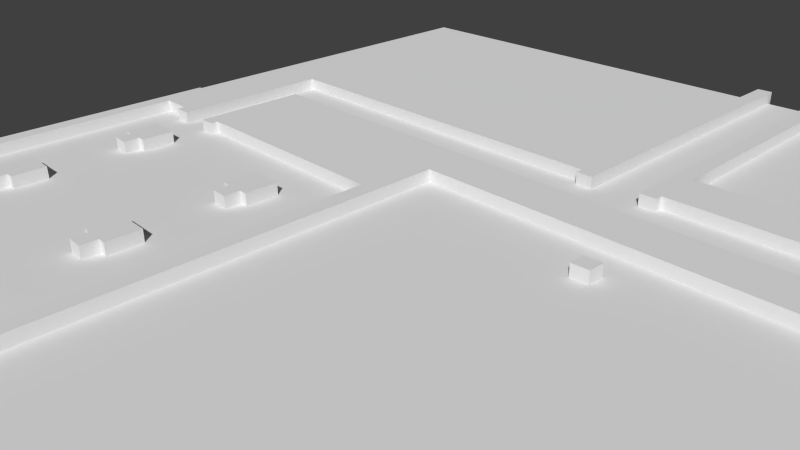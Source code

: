 # Source: Lvl1_D1_7.blend  (saved by Blender 2.74.0; exported with 4.5.12 LTS)
import bpy
from mathutils import Matrix  # noqa: F401  (used for matrix-valued properties, if any)

bpy.ops.wm.read_factory_settings(use_empty=True)
scene = bpy.context.scene
scene.name = 'Scene'

# ---- collections
col_collection_1 = bpy.data.collections.new('Collection 1'); scene.collection.children.link(col_collection_1)

# ---- materials (node trees are filled in below, after node groups)
mat_material_001 = bpy.data.materials.new('Material.001')
mat_material_001.alpha_threshold = 0.0
mat_material_001.use_transparent_shadow = False
mat_material_001.preview_render_type = 'FLAT'
mat_material_001.roughness = 0.5

# ---- material node trees

# ---- world
world_world = bpy.data.worlds.new('World'); scene.world = world_world
world_world.color = (0.05088, 0.05088, 0.05088)
world_world.use_sun_shadow = False
world_world.sun_shadow_jitter_overblur = 0.0
world_world.cycles.sampling_method = 'MANUAL'
world_world.cycles.sample_map_resolution = 256

# ---- cameras
cam_camera = bpy.data.cameras.new('Camera')
cam_camera.clip_end = 100.0
cam_camera.lens = 35.0
cam_camera.sensor_width = 32.0
cam_camera.sensor_height = 18.0
cam_camera.ortho_scale = 7.314
cam_camera.dof.focus_distance = 0.0
cam_camera.dof.aperture_fstop = 128.0

# ---- meshes
me_cube_010 = bpy.data.meshes.new('Cube.010')
me_cube_010.from_pydata([(1.221, 0.08035, -1.0), (1.221, 0.08035, 0.3), (-76.12, 0.08565, -1.0), (-76.12, 0.08565, 0.3), (-76.19, -10.89, -1.0), (-76.19, -10.89, 0.3), (-74.71, -10.87, -1.0), (-74.71, -10.87, 0.3), (-74.71, -10.19, -1.0), (-74.71, -10.19, 0.3), (-54.09, -10.18, -1.0), (-54.09, -10.18, 0.3), (-54.1, -48.53, -1.0), (-54.1, -48.53, 0.3), (-83.51, -48.46, -1.0), (-83.51, -48.46, 0.3), (-83.54, -10.17, -1.0), (-83.54, -10.17, 0.3), (-80.59, -10.17, -1.0), (-80.59, -10.17, 0.3), (-80.59, -10.91, -1.0), (-80.59, -10.91, 0.3), (-79.05, -10.89, -1.0), (-79.05, -10.89, 0.3), (-79.1, 4.52, -1.0), (-79.1, 4.52, 0.3), (-43.76, 4.531, -1.0), (-43.76, 4.531, 0.3), (-43.77, 3.834, -1.0), (-43.77, 3.834, 0.3), (-42.29, 3.834, -1.0), (-42.29, 3.834, 0.3), (-42.32, 34.51, -1.0), (-42.32, 34.51, 0.3), (-43.76, 34.47, -1.0), (-43.76, 34.47, 0.3), (-43.78, 30.9, -1.0), (-43.78, 30.9, 0.3), (-43.86, 9.007, -1.0), (-43.86, 9.007, 0.3), (-80.62, 8.915, -1.0), (-80.62, 8.915, 0.3), (-80.71, -5.834, -1.0), (-80.71, -5.834, 0.3), (-85.06, -5.649, -1.0), (-85.06, -5.649, 0.3), (-84.96, -53.04, -1.0), (-84.96, -53.04, 0.3), (-52.65, -52.9, -1.0), (-52.65, -52.9, 0.3), (-52.51, -4.216, -1.0), (-52.51, -4.216, 0.3), (1.26, -4.333, -1.0), (1.26, -4.333, 0.3)], [], [(0, 1, 3, 2), (2, 3, 5, 4), (4, 5, 7, 6), (6, 7, 9, 8), (8, 9, 11, 10), (10, 11, 13, 12), (12, 13, 15, 14), (14, 15, 17, 16), (16, 17, 19, 18), (18, 19, 21, 20), (20, 21, 23, 22), (22, 23, 25, 24), (24, 25, 27, 26), (26, 27, 29, 28), (28, 29, 31, 30), (30, 31, 33, 32), (32, 33, 35, 34), (34, 35, 37, 36), (36, 37, 39, 38), (38, 39, 41, 40), (40, 41, 43, 42), (42, 43, 45, 44), (44, 45, 47, 46), (46, 47, 49, 48), (48, 49, 51, 50), (50, 51, 53, 52), (52, 53, 1, 0), (1, 53, 51, 49, 47, 45, 43, 41, 39, 37, 35, 33, 31, 29, 27, 25, 23, 21, 19, 17, 15, 13, 11, 9, 7, 5, 3), (2, 4, 6, 8, 10, 12, 14, 16, 18, 20, 22, 24, 26, 28, 30, 32, 34, 36, 38, 40, 42, 44, 46, 48, 50, 52, 0)])
me_cube_010.use_remesh_preserve_volume = False
me_cube_010.use_remesh_preserve_attributes = False
me_cube_010.use_mirror_vertex_groups = False
me_cube_010.update()
me_cube_009 = bpy.data.meshes.new('Cube.009')
me_cube_009.from_pydata([(0.9294, -4.127, -1.0), (0.9294, -4.127, 0.3), (-36.7, -4.17, -1.0), (-36.7, -4.17, 0.3), (-36.67, -4.862, -1.0), (-36.67, -4.862, 0.3), (-38.18, -4.909, -1.0), (-38.18, -4.909, 0.3), (-38.12, 25.89, -1.0), (-38.12, 25.89, 0.3), (-36.6, 25.89, -1.0), (-36.6, 25.89, 0.3), (-36.62, 0.3288, -1.0), (-36.62, 0.3288, 0.3), (0.9168, 0.3288, -1.0), (0.9168, 0.3288, 0.3)], [], [(0, 1, 3, 2), (2, 3, 5, 4), (4, 5, 7, 6), (6, 7, 9, 8), (8, 9, 11, 10), (10, 11, 13, 12), (12, 13, 15, 14), (14, 15, 1, 0), (1, 15, 13, 11, 9, 7, 5, 3), (2, 4, 6, 8, 10, 12, 14, 0)])
me_cube_009.use_remesh_preserve_volume = False
me_cube_009.use_remesh_preserve_attributes = False
me_cube_009.use_mirror_vertex_groups = False
me_cube_009.update()
me_cube_008 = bpy.data.meshes.new('Cube.008')
me_cube_008.from_pydata([(0.9829, 0.03171, -1.0), (0.9829, 0.03171, 0.3), (-23.34, 0.1716, -1.0), (-23.34, 0.1716, 0.3), (-23.25, 15.47, -1.0), (-23.25, 15.47, 0.3), (-21.79, 15.46, -1.0), (-21.79, 15.46, 0.3), (-21.85, 4.544, -1.0), (-21.85, 4.544, 0.3), (0.8849, 4.487, -1.0), (0.8849, 4.487, 0.3)], [], [(0, 1, 3, 2), (2, 3, 5, 4), (4, 5, 7, 6), (6, 7, 9, 8), (8, 9, 11, 10), (10, 11, 1, 0), (1, 11, 9, 7, 5, 3), (2, 4, 6, 8, 10, 0)])
me_cube_008.use_remesh_preserve_volume = False
me_cube_008.use_remesh_preserve_attributes = False
me_cube_008.use_mirror_vertex_groups = False
me_cube_008.update()
me_cube_007 = bpy.data.meshes.new('Cube.007')
me_cube_007.from_pydata([(-1.678, -0.128, -1.0), (-1.678, -0.128, 0.3), (-0.09388, -0.1875, -1.0), (-0.09388, -0.1875, 0.3), (-0.09388, 1.297, -1.0), (-0.09388, 1.297, 0.3), (0.6159, 1.297, -1.0), (0.6159, 1.297, 0.3), (0.6288, 4.278, -1.0), (0.6288, 4.278, 0.3), (-2.391, 4.304, -1.0), (-2.391, 4.304, 0.3), (-2.391, 1.322, -1.0), (-2.391, 1.322, 0.3), (-1.604, 1.31, -1.0), (-1.604, 1.31, 0.3)], [], [(0, 1, 3, 2), (2, 3, 5, 4), (4, 5, 7, 6), (6, 7, 9, 8), (8, 9, 11, 10), (10, 11, 13, 12), (12, 13, 15, 14), (14, 15, 1, 0), (1, 15, 13, 11, 9, 7, 5, 3), (2, 4, 6, 8, 10, 12, 14, 0)])
me_cube_007.use_remesh_preserve_volume = False
me_cube_007.use_remesh_preserve_attributes = False
me_cube_007.use_mirror_vertex_groups = False
me_cube_007.update()
me_cube_006 = bpy.data.meshes.new('Cube.006')
me_cube_006.from_pydata([(-1.678, -0.128, -1.0), (-1.678, -0.128, 0.3), (-0.09388, -0.1875, -1.0), (-0.09388, -0.1875, 0.3), (-0.09388, 1.297, -1.0), (-0.09388, 1.297, 0.3), (0.6159, 1.297, -1.0), (0.6159, 1.297, 0.3), (0.6288, 4.278, -1.0), (0.6288, 4.278, 0.3), (-2.391, 4.304, -1.0), (-2.391, 4.304, 0.3), (-2.391, 1.322, -1.0), (-2.391, 1.322, 0.3), (-1.604, 1.31, -1.0), (-1.604, 1.31, 0.3)], [], [(0, 1, 3, 2), (2, 3, 5, 4), (4, 5, 7, 6), (6, 7, 9, 8), (8, 9, 11, 10), (10, 11, 13, 12), (12, 13, 15, 14), (14, 15, 1, 0), (1, 15, 13, 11, 9, 7, 5, 3), (2, 4, 6, 8, 10, 12, 14, 0)])
me_cube_006.use_remesh_preserve_volume = False
me_cube_006.use_remesh_preserve_attributes = False
me_cube_006.use_mirror_vertex_groups = False
me_cube_006.update()
me_cube_004 = bpy.data.meshes.new('Cube.004')
me_cube_004.from_pydata([(-1.678, -0.128, -1.0), (-1.678, -0.128, 0.3), (-0.09388, -0.1875, -1.0), (-0.09388, -0.1875, 0.3), (-0.09388, 1.297, -1.0), (-0.09388, 1.297, 0.3), (0.6159, 1.297, -1.0), (0.6159, 1.297, 0.3), (0.6288, 4.278, -1.0), (0.6288, 4.278, 0.3), (-2.391, 4.304, -1.0), (-2.391, 4.304, 0.3), (-2.391, 1.322, -1.0), (-2.391, 1.322, 0.3), (-1.604, 1.31, -1.0), (-1.604, 1.31, 0.3)], [], [(0, 1, 3, 2), (2, 3, 5, 4), (4, 5, 7, 6), (6, 7, 9, 8), (8, 9, 11, 10), (10, 11, 13, 12), (12, 13, 15, 14), (14, 15, 1, 0), (1, 15, 13, 11, 9, 7, 5, 3), (2, 4, 6, 8, 10, 12, 14, 0)])
me_cube_004.use_remesh_preserve_volume = False
me_cube_004.use_remesh_preserve_attributes = False
me_cube_004.use_mirror_vertex_groups = False
me_cube_004.update()
me_cube_003 = bpy.data.meshes.new('Cube.003')
me_cube_003.from_pydata([(-1.678, -0.128, -1.0), (-1.678, -0.128, 0.3), (-0.09388, -0.1875, -1.0), (-0.09388, -0.1875, 0.3), (-0.09388, 1.297, -1.0), (-0.09388, 1.297, 0.3), (0.6159, 1.297, -1.0), (0.6159, 1.297, 0.3), (0.6288, 4.278, -1.0), (0.6288, 4.278, 0.3), (-2.391, 4.304, -1.0), (-2.391, 4.304, 0.3), (-2.391, 1.322, -1.0), (-2.391, 1.322, 0.3), (-1.604, 1.31, -1.0), (-1.604, 1.31, 0.3)], [], [(0, 1, 3, 2), (2, 3, 5, 4), (4, 5, 7, 6), (6, 7, 9, 8), (8, 9, 11, 10), (10, 11, 13, 12), (12, 13, 15, 14), (14, 15, 1, 0), (1, 15, 13, 11, 9, 7, 5, 3), (2, 4, 6, 8, 10, 12, 14, 0)])
me_cube_003.use_remesh_preserve_volume = False
me_cube_003.use_remesh_preserve_attributes = False
me_cube_003.use_mirror_vertex_groups = False
me_cube_003.update()
me_cube_002 = bpy.data.meshes.new('Cube.002')
me_cube_002.from_pydata([(-1.678, -0.128, -1.0), (-1.678, -0.128, 0.3), (-0.09388, -0.1875, -1.0), (-0.09388, -0.1875, 0.3), (-0.09388, 1.297, -1.0), (-0.09388, 1.297, 0.3), (0.6159, 1.297, -1.0), (0.6159, 1.297, 0.3), (0.6288, 4.278, -1.0), (0.6288, 4.278, 0.3), (-2.391, 4.304, -1.0), (-2.391, 4.304, 0.3), (-2.391, 1.322, -1.0), (-2.391, 1.322, 0.3), (-1.604, 1.31, -1.0), (-1.604, 1.31, 0.3)], [], [(0, 1, 3, 2), (2, 3, 5, 4), (4, 5, 7, 6), (6, 7, 9, 8), (8, 9, 11, 10), (10, 11, 13, 12), (12, 13, 15, 14), (14, 15, 1, 0), (1, 15, 13, 11, 9, 7, 5, 3), (2, 4, 6, 8, 10, 12, 14, 0)])
me_cube_002.use_remesh_preserve_volume = False
me_cube_002.use_remesh_preserve_attributes = False
me_cube_002.use_mirror_vertex_groups = False
me_cube_002.update()
me_cube_001 = bpy.data.meshes.new('Cube.001')
me_cube_001.from_pydata([(-1.678, -0.128, -1.0), (-1.678, -0.128, 0.3), (-0.09388, -0.1875, -1.0), (-0.09388, -0.1875, 0.3), (-0.09388, 1.297, -1.0), (-0.09388, 1.297, 0.3), (0.6159, 1.297, -1.0), (0.6159, 1.297, 0.3), (0.6288, 4.278, -1.0), (0.6288, 4.278, 0.3), (-2.391, 4.304, -1.0), (-2.391, 4.304, 0.3), (-2.391, 1.322, -1.0), (-2.391, 1.322, 0.3), (-1.604, 1.31, -1.0), (-1.604, 1.31, 0.3)], [], [(0, 1, 3, 2), (2, 3, 5, 4), (4, 5, 7, 6), (6, 7, 9, 8), (8, 9, 11, 10), (10, 11, 13, 12), (12, 13, 15, 14), (14, 15, 1, 0), (1, 15, 13, 11, 9, 7, 5, 3), (2, 4, 6, 8, 10, 12, 14, 0)])
me_cube_001.use_remesh_preserve_volume = False
me_cube_001.use_remesh_preserve_attributes = False
me_cube_001.use_mirror_vertex_groups = False
me_cube_001.update()
me_cube_000 = bpy.data.meshes.new('Cube.000')
me_cube_000.from_pydata([(-5.688, -6.948, -1.0), (-5.688, -6.948, 0.3), (-7.229, -7.019, -1.0), (-7.229, -7.019, 0.3), (-7.261, -5.541, -1.0), (-7.261, -5.541, 0.3), (-5.655, -5.477, -1.0), (-5.655, -5.477, 0.3)], [], [(0, 1, 3, 2), (2, 3, 5, 4), (4, 5, 7, 6), (1, 7, 5, 3), (6, 7, 1, 0), (2, 4, 6, 0)])
me_cube_000.use_remesh_preserve_volume = False
me_cube_000.use_remesh_preserve_attributes = False
me_cube_000.use_mirror_vertex_groups = False
me_cube_000.update()
me_cube_005 = bpy.data.meshes.new('Cube.005')
me_cube_005.from_pydata([(-1.0, -1.0, -1.0), (-1.0, -1.0, 0.3)], [(0, 1)], [])
me_cube_005.use_remesh_preserve_volume = False
me_cube_005.use_remesh_preserve_attributes = False
me_cube_005.use_mirror_vertex_groups = False
me_cube_005.update()
me_plane = bpy.data.meshes.new('Plane')
me_plane.from_pydata([(-1.0, -1.0, 0.0), (1.0, -1.0, 0.0), (-1.0, 1.0, 0.0), (1.0, 1.0, 0.0)], [], [(0, 1, 3, 2)])
_uv = me_plane.uv_layers.new(name='UVMap')
_uv.uv.foreach_set('vector', [0.0001, 9.998e-05, 0.9999, 9.998e-05, 0.9999, 0.9999, 9.998e-05, 0.9999])
me_plane.materials.append(mat_material_001)
me_plane.use_remesh_preserve_volume = False
me_plane.use_remesh_preserve_attributes = False
me_plane.use_mirror_vertex_groups = False
me_plane.update()

# ---- objects
ob_template_vertices_003 = bpy.data.objects.new('Template vertices.003', me_cube_010)
ob_template_vertices_002 = bpy.data.objects.new('Template vertices.002', me_cube_009)
ob_template_vertices_001 = bpy.data.objects.new('Template vertices.001', me_cube_008)
ob_tombstone_005 = bpy.data.objects.new('Tombstone.005', me_cube_007)
ob_tombstone_004 = bpy.data.objects.new('Tombstone.004', me_cube_006)
ob_tombstone_003 = bpy.data.objects.new('Tombstone.003', me_cube_004)
ob_tombstone_002 = bpy.data.objects.new('Tombstone.002', me_cube_003)
ob_tombstone_001 = bpy.data.objects.new('Tombstone.001', me_cube_002)
ob_tombstone = bpy.data.objects.new('Tombstone', me_cube_001)
ob_box = bpy.data.objects.new('Box', me_cube_000)
ob_template_vertices = bpy.data.objects.new('Template vertices', me_cube_005)
ob_plane = bpy.data.objects.new('Plane', me_plane)
ob_camera = bpy.data.objects.new('Camera', cam_camera)

# ---- transforms, parenting, visibility, modifiers, constraints
ob_template_vertices_003.location = (8.586, 2.931, 0.1475)
ob_template_vertices_003.scale = (0.1852, 0.1852, 0.1852)
ob_template_vertices_003.lineart.crease_threshold = 0.0
ob_template_vertices_002.location = (8.637, 4.542, 0.1475)
ob_template_vertices_002.scale = (0.1852, 0.1852, 0.1852)
ob_template_vertices_002.lineart.crease_threshold = 0.0
ob_template_vertices_001.location = (8.612, 6.485, 0.1475)
ob_template_vertices_001.scale = (0.1852, 0.1852, 0.1852)
ob_template_vertices_001.lineart.crease_threshold = 0.0
ob_tombstone_005.location = (-5.49, -4.92, 0.1475)
ob_tombstone_005.scale = (0.1852, 0.1852, 0.1852)
ob_tombstone_005.lineart.crease_threshold = 0.0
ob_tombstone_004.location = (-2.493, -4.937, 0.1475)
ob_tombstone_004.scale = (0.1852, 0.1852, 0.1852)
ob_tombstone_004.lineart.crease_threshold = 0.0
ob_tombstone_003.location = (-2.485, -2.745, 0.1475)
ob_tombstone_003.scale = (0.1852, 0.1852, 0.1852)
ob_tombstone_003.lineart.crease_threshold = 0.0
ob_tombstone_002.location = (-5.481, -2.745, 0.1475)
ob_tombstone_002.scale = (0.1852, 0.1852, 0.1852)
ob_tombstone_002.lineart.crease_threshold = 0.0
ob_tombstone_001.location = (-5.473, -0.5618, 0.1475)
ob_tombstone_001.scale = (0.1852, 0.1852, 0.1852)
ob_tombstone_001.lineart.crease_threshold = 0.0
ob_tombstone.location = (-2.476, -0.5789, 0.1475)
ob_tombstone.scale = (0.1852, 0.1852, 0.1852)
ob_tombstone.lineart.crease_threshold = 0.0
ob_box.location = (3.448, 2.602, 0.1475)
ob_box.scale = (0.1852, 0.1852, 0.1852)
ob_box.lineart.crease_threshold = 0.0
ob_template_vertices.location = (5.697, 0.3233, 0.1475)
ob_template_vertices.scale = (0.1852, 0.1852, 0.1852)
ob_template_vertices.lineart.crease_threshold = 0.0
ob_plane.location = (0.4903, 1.043, 0.0)
ob_plane.scale = (8.179, 8.179, 8.179)
ob_plane.lineart.crease_threshold = 0.0
ob_camera.location = (7.481, -6.508, 5.344)
ob_camera.rotation_euler = (1.109, 0.01082, 0.8149)
ob_camera.lock_rotations_4d = False
ob_camera.empty_display_type = 'ARROWS'
ob_camera.color = (0.0, 0.0, 0.0, 0.0)
ob_camera.display_type = 'WIRE'
ob_camera.lineart.crease_threshold = 0.0

# ---- collection membership
col_collection_1.objects.link(ob_template_vertices_003)
col_collection_1.objects.link(ob_template_vertices_002)
col_collection_1.objects.link(ob_template_vertices_001)
col_collection_1.objects.link(ob_tombstone_005)
col_collection_1.objects.link(ob_tombstone_004)
col_collection_1.objects.link(ob_tombstone_003)
col_collection_1.objects.link(ob_tombstone_002)
col_collection_1.objects.link(ob_tombstone_001)
col_collection_1.objects.link(ob_tombstone)
col_collection_1.objects.link(ob_box)
col_collection_1.objects.link(ob_template_vertices)
col_collection_1.objects.link(ob_plane)
col_collection_1.objects.link(ob_camera)

# ---- scene / render settings (as saved in the file)
scene.camera = ob_camera
scene.frame_start = 1; scene.frame_end = 250; scene.frame_set(1)
scene.render.engine = 'BLENDER_EEVEE_NEXT'
scene.render.resolution_percentage = 50
scene.render.dither_intensity = 0.0
scene.cycles.use_denoising = False
scene.cycles.samples = 10
scene.cycles.sampling_pattern = 'TABULATED_SOBOL'
scene.cycles.light_sampling_threshold = 0.0
scene.cycles.use_adaptive_sampling = False
scene.cycles.use_light_tree = False
scene.cycles.blur_glossy = 0.0
scene.cycles.pixel_filter_type = 'GAUSSIAN'
scene.cycles.sample_clamp_indirect = 0.0
scene.view_settings.view_transform = 'Standard'
bpy.context.view_layer.update()

# ---- added for rendering (the .blend has no usable light): sun
light_auto_sun = bpy.data.lights.new('AutoSun', 'SUN')
light_auto_sun.energy = 3.0
light_auto_sun.angle = 0.0523599
ob_auto_sun = bpy.data.objects.new('AutoSun', light_auto_sun)
scene.collection.objects.link(ob_auto_sun)
ob_auto_sun.rotation_euler = (0.872665, 0.174533, 0.523599)
bpy.context.view_layer.update()

